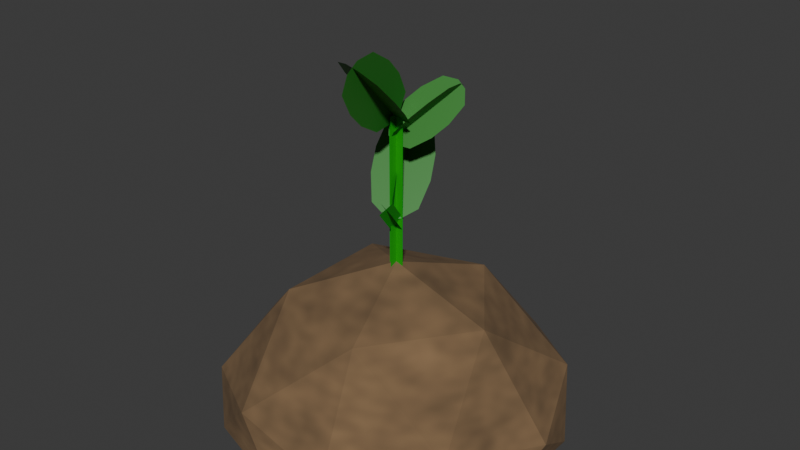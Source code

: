 # Source: potato.blend  (saved by Blender 4.0.36; exported with 4.5.12 LTS)
import bpy
from mathutils import Matrix  # noqa: F401  (used for matrix-valued properties, if any)

bpy.ops.wm.read_factory_settings(use_empty=True)
scene = bpy.context.scene
scene.name = 'Scene'

# ---- collections
col_collection = bpy.data.collections.new('Collection'); scene.collection.children.link(col_collection)

# ---- materials (node trees are filled in below, after node groups)
mat_potato = bpy.data.materials.new('Potato')
mat_potato.use_transparent_shadow = False
mat_stem = bpy.data.materials.new('Stem')
mat_stem.use_transparent_shadow = False
mat_leaf = bpy.data.materials.new('leaf')
mat_leaf.use_transparent_shadow = False

# ---- material node trees
mat_potato.use_nodes = True; mat_potato.node_tree.nodes.clear()
_N = mat_potato.node_tree.nodes; _L = mat_potato.node_tree.links
n0 = _N.new('ShaderNodeTexNoise'); n0.name = 'Noise Texture'; n0.location = (-660, 140)
n0.inputs[4].default_value = 0.85
n1 = _N.new('ShaderNodeBsdfPrincipled'); n1.name = 'Principled BSDF'; n1.location = (10, 300)
n1.inputs[2].default_value = 1.0
n1.inputs[3].default_value = 1.45
n1.inputs[20].default_value = 1.0
n1.inputs[25].default_value = 1.0
n2 = _N.new('ShaderNodeOutputMaterial'); n2.name = 'Material Output'; n2.location = (492, 148)
n3 = _N.new('ShaderNodeValToRGB'); n3.name = 'Color Ramp'; n3.location = (-420, 67)
while len(n3.color_ramp.elements) > 1: n3.color_ramp.elements.remove(n3.color_ramp.elements[-1])
n3.color_ramp.elements[0].position = 0.0; n3.color_ramp.elements[0].color = (0.06715, 0.04296, 0.0228, 1.0)
_e = n3.color_ramp.elements.new(1.0); _e.color = (0.2978, 0.1824, 0.08934, 1.0)
_L.new(n0.outputs[0], n3.inputs[0])
_L.new(n3.outputs[0], n1.inputs[0])
_L.new(n1.outputs[0], n2.inputs[0])
n2.is_active_output = True
mat_stem.use_nodes = True; mat_stem.node_tree.nodes.clear()
_N = mat_stem.node_tree.nodes; _L = mat_stem.node_tree.links
n0 = _N.new('ShaderNodeBsdfPrincipled'); n0.name = 'Principled BSDF'; n0.location = (10, 300)
n0.inputs[0].default_value = (0.0, 0.3698, 0.007678, 1.0)
n0.inputs[3].default_value = 1.45
n1 = _N.new('ShaderNodeOutputMaterial'); n1.name = 'Material Output'; n1.location = (300, 300)
_L.new(n0.outputs[0], n1.inputs[0])
n1.is_active_output = True
mat_leaf.use_nodes = True; mat_leaf.node_tree.nodes.clear()
_N = mat_leaf.node_tree.nodes; _L = mat_leaf.node_tree.links
n0 = _N.new('ShaderNodeBsdfPrincipled'); n0.name = 'Principled BSDF'; n0.location = (10, 300)
n0.inputs[0].default_value = (0.02769, 0.2088, 0.02141, 1.0)
n0.inputs[3].default_value = 1.45
n1 = _N.new('ShaderNodeOutputMaterial'); n1.name = 'Material Output'; n1.location = (300, 300)
_L.new(n0.outputs[0], n1.inputs[0])
n1.is_active_output = True

# ---- world
world_world = bpy.data.worlds.new('World'); scene.world = world_world
world_world.use_nodes = True; world_world.node_tree.nodes.clear()
_N = world_world.node_tree.nodes; _L = world_world.node_tree.links
n0 = _N.new('ShaderNodeOutputWorld'); n0.name = 'World Output'; n0.location = (300, 300)
n1 = _N.new('ShaderNodeBackground'); n1.name = 'Background'; n1.location = (10, 300)
n1.inputs[0].default_value = (0.05088, 0.05088, 0.05088, 1.0)
_L.new(n1.outputs[0], n0.inputs[0])
n0.is_active_output = True
world_world.color = (0.05088, 0.05088, 0.05088)
world_world.use_sun_shadow = False
world_world.sun_shadow_jitter_overblur = 0.0

# ---- meshes
me_icosphere_003 = bpy.data.meshes.new('Icosphere.003')
me_icosphere_003.from_pydata([(0.2764, -0.8506, 0.4472), (-0.7236, -0.5257, 0.4472), (-0.7236, 0.5257, 0.4472), (0.2764, 0.8506, 0.4472), (0.8944, 0.0, 0.4472), (0.0, 0.0, 1.0), (0.8369, -0.2719, 0.3002), (0.8369, 0.2719, 0.3002), (8.643e-10, -0.88, 0.3002), (0.5172, -0.7119, 0.3002), (-0.8369, -0.2719, 0.3002), (-0.5172, -0.7119, 0.3002), (-0.5172, 0.7119, 0.3002), (-0.8369, 0.2719, 0.3002), (0.5172, 0.7119, 0.3002), (8.643e-10, 0.88, 0.3002), (0.6882, -0.5, 0.5257), (-0.2629, -0.809, 0.5257), (-0.8506, 0.0, 0.5257), (-0.2629, 0.809, 0.5257), (0.6882, 0.5, 0.5257), (0.1625, -0.5, 0.8507), (0.5257, 0.0, 0.8507), (-0.4253, -0.309, 0.8507), (-0.4253, 0.309, 0.8507), (0.1625, 0.5, 0.8507)], [], [(0, 16, 21), (1, 17, 23), (2, 18, 24), (3, 19, 25), (4, 20, 22), (22, 25, 5), (22, 20, 25), (20, 3, 25), (25, 24, 5), (25, 19, 24), (19, 2, 24), (24, 23, 5), (24, 18, 23), (18, 1, 23), (23, 21, 5), (23, 17, 21), (17, 0, 21), (21, 22, 5), (21, 16, 22), (16, 4, 22), (7, 20, 4), (7, 14, 20), (14, 3, 20), (15, 19, 3), (15, 12, 19), (12, 2, 19), (13, 18, 2), (13, 10, 18), (10, 1, 18), (11, 17, 1), (11, 8, 17), (8, 0, 17), (9, 16, 0), (9, 6, 16), (6, 4, 16), (14, 15, 3), (7, 6, 9, 8, 11, 10, 13, 12, 15, 14), (12, 13, 2), (10, 11, 1), (8, 9, 0), (6, 7, 4)])
_uv = me_icosphere_003.uv_layers.new(name='UVMap')
_uv.uv.foreach_set('vector', [0.1818, 0.3149, 0.2727, 0.3149, 0.2273, 0.3937, 0.0, 0.3149, 0.09091, 0.3149, 0.04546, 0.3937, 0.7273, 0.3149, 0.8182, 0.3149, 0.7727, 0.3937, 0.5455, 0.3149, 0.6364, 0.3149, 0.5909, 0.3937, 0.3636, 0.3149, 0.4545, 0.3149, 0.4091, 0.3937, 0.4091, 0.3937, 0.5, 0.3937, 0.4545, 0.4724, 0.4091, 0.3937, 0.4545, 0.3149, 0.5, 0.3937, 0.4545, 0.3149, 0.5455, 0.3149, 0.5, 0.3937, 0.5909, 0.3937, 0.6818, 0.3937, 0.6364, 0.4724, 0.5909, 0.3937, 0.6364, 0.3149, 0.6818, 0.3937, 0.6364, 0.3149, 0.7273, 0.3149, 0.6818, 0.3937, 0.7727, 0.3937, 0.8636, 0.3937, 0.8182, 0.4724, 0.7727, 0.3937, 0.8182, 0.3149, 0.8636, 0.3937, 0.8182, 0.3149, 0.9091, 0.3149, 0.8636, 0.3937, 0.04546, 0.3937, 0.1364, 0.3937, 0.09091, 0.4724, 0.04546, 0.3937, 0.09091, 0.3149, 0.1364, 0.3937, 0.09091, 0.3149, 0.1818, 0.3149, 0.1364, 0.3937, 0.2273, 0.3937, 0.3182, 0.3937, 0.2727, 0.4724, 0.2273, 0.3937, 0.2727, 0.3149, 0.3182, 0.3937, 0.2727, 0.3149, 0.3636, 0.3149, 0.3182, 0.3937, 0.4091, 0.2362, 0.4545, 0.3149, 0.3636, 0.3149, 0.4091, 0.2362, 0.5, 0.2362, 0.4545, 0.3149, 0.5, 0.2362, 0.5455, 0.3149, 0.4545, 0.3149, 0.5909, 0.2362, 0.6364, 0.3149, 0.5455, 0.3149, 0.5909, 0.2362, 0.6818, 0.2362, 0.6364, 0.3149, 0.6818, 0.2362, 0.7273, 0.3149, 0.6364, 0.3149, 0.7727, 0.2362, 0.8182, 0.3149, 0.7273, 0.3149, 0.7727, 0.2362, 0.8636, 0.2362, 0.8182, 0.3149, 0.8636, 0.2362, 0.9091, 0.3149, 0.8182, 0.3149, 0.04546, 0.2362, 0.09091, 0.3149, 0.0, 0.3149, 0.04546, 0.2362, 0.1364, 0.2362, 0.09091, 0.3149, 0.1364, 0.2362, 0.1818, 0.3149, 0.09091, 0.3149, 0.2273, 0.2362, 0.2727, 0.3149, 0.1818, 0.3149, 0.2273, 0.2362, 0.3182, 0.2362, 0.2727, 0.3149, 0.3182, 0.2362, 0.3636, 0.3149, 0.2727, 0.3149, 0.5, 0.2362, 0.5909, 0.2362, 0.5455, 0.3149, 0.4091, 0.2362, 0.3182, 0.2362, 0.2273, 0.2362, 0.1364, 0.2362, 0.04546, 0.2362, 0.8636, 0.2362, 0.7727, 0.2362, 0.6818, 0.2362, 0.5909, 0.2362, 0.5, 0.2362, 0.6818, 0.2362, 0.7727, 0.2362, 0.7273, 0.3149, 0.8636, 0.2362, 0.9545, 0.2362, 0.9091, 0.3149, 0.1364, 0.2362, 0.2273, 0.2362, 0.1818, 0.3149, 0.3182, 0.2362, 0.4091, 0.2362, 0.3636, 0.3149])
me_icosphere_003.materials.append(mat_potato)
me_icosphere_003.update()
me_plane_001 = bpy.data.meshes.new('Plane.001')
me_plane_001.from_pydata([(-1.0, -1.0, 0.0), (1.0, -1.0, 0.0), (-1.0, 1.0, 0.0), (1.0, 1.0, 0.0), (-1.0, 4.371e-08, -0.04434), (1.0, 4.371e-08, -0.04434), (-1.0, -4.371e-08, 0.04434), (1.0, -4.371e-08, 0.04434)], [], [(0, 1, 3, 2), (4, 5, 7, 6)])
_uv = me_plane_001.uv_layers.new(name='UVMap')
_uv.uv.foreach_set('vector', [0.0, 0.0, 1.0, 0.0, 1.0, 1.0, 0.0, 1.0, 0.0, 0.0, 1.0, 0.0, 1.0, 1.0, 0.0, 1.0])
me_plane_001.materials.append(mat_stem)
me_plane_001.update()
me_plane_002 = bpy.data.meshes.new('Plane.002')
me_plane_002.from_pydata([(-1.0, -1.0, 0.0), (1.0, -1.0, 0.0), (-1.0, 1.0, 0.0), (1.0, 1.0, 0.0), (-1.0, 4.371e-08, -0.04434), (1.0, 4.371e-08, -0.04434), (-1.0, -4.371e-08, 0.04434), (1.0, -4.371e-08, 0.04434)], [], [(0, 1, 3, 2), (4, 5, 7, 6)])
_uv = me_plane_002.uv_layers.new(name='UVMap')
_uv.uv.foreach_set('vector', [0.0, 0.0, 1.0, 0.0, 1.0, 1.0, 0.0, 1.0, 0.0, 0.0, 1.0, 0.0, 1.0, 1.0, 0.0, 1.0])
me_plane_002.materials.append(mat_stem)
me_plane_002.update()
me_plane_004 = bpy.data.meshes.new('Plane.004')
me_plane_004.from_pydata([(-0.2425, -1.0, 0.0), (-1.0, -0.2425, 0.0), (-0.7781, -0.7781, 0.0), (1.0, -0.2425, 0.0), (0.2425, -1.0, 0.0), (0.7781, -0.7781, 0.0), (-0.2425, 1.0, 0.0), (-1.0, 0.2425, 0.0), (-0.7781, 0.7781, 0.0), (0.2425, 1.0, 0.0), (1.0, 0.2425, 0.0), (0.7781, 0.7781, 0.0), (-2.204e-07, -1.0, 0.1161), (-7.361e-08, -0.2425, 0.4787), (-1.54e-07, -0.7781, 0.3725), (-2.226e-07, -0.2425, -0.4787), (-2.565e-07, -1.0, -0.1161), (-2.699e-07, -0.7781, -0.3725), (1.807e-08, 1.0, 0.1161), (-1.58e-08, 0.2425, 0.4787), (3.153e-08, 0.7781, 0.3725), (-1.807e-08, 1.0, -0.1161), (-1.648e-07, 0.2425, -0.4787), (-8.442e-08, 0.7781, -0.3725)], [], [(1, 2, 0, 4, 5, 3, 10, 11, 9, 6, 8, 7), (13, 14, 12, 16, 17, 15, 22, 23, 21, 18, 20, 19)])
_uv = me_plane_004.uv_layers.new(name='UVMap')
_uv.uv.foreach_set('vector', [0.0, 0.3788, 0.1109, 0.1109, 0.3788, 0.0, 0.6212, 0.0, 0.8891, 0.1109, 1.0, 0.3788, 1.0, 0.6212, 0.8891, 0.8891, 0.6212, 1.0, 0.3788, 1.0, 0.1109, 0.8891, 0.0, 0.6212, 0.0, 0.3788, 0.1109, 0.1109, 0.3788, 0.0, 0.6212, 0.0, 0.8891, 0.1109, 1.0, 0.3788, 1.0, 0.6212, 0.8891, 0.8891, 0.6212, 1.0, 0.3788, 1.0, 0.1109, 0.8891, 0.0, 0.6212])
me_plane_004.materials.append(mat_leaf)
me_plane_004.update()
me_plane_005 = bpy.data.meshes.new('Plane.005')
me_plane_005.from_pydata([(-0.2425, -1.0, 0.0), (-1.0, -0.2425, 0.0), (-0.7781, -0.7781, 0.0), (1.0, -0.2425, 0.0), (0.2425, -1.0, 0.0), (0.7781, -0.7781, 0.0), (-0.2425, 1.0, 0.0), (-1.0, 0.2425, 0.0), (-0.7781, 0.7781, 0.0), (0.2425, 1.0, 0.0), (1.0, 0.2425, 0.0), (0.7781, 0.7781, 0.0), (-2.204e-07, -1.0, 0.1161), (-7.361e-08, -0.2425, 0.4787), (-1.54e-07, -0.7781, 0.3725), (-2.226e-07, -0.2425, -0.4787), (-2.565e-07, -1.0, -0.1161), (-2.699e-07, -0.7781, -0.3725), (1.807e-08, 1.0, 0.1161), (-1.58e-08, 0.2425, 0.4787), (3.153e-08, 0.7781, 0.3725), (-1.807e-08, 1.0, -0.1161), (-1.648e-07, 0.2425, -0.4787), (-8.442e-08, 0.7781, -0.3725)], [], [(1, 2, 0, 4, 5, 3, 10, 11, 9, 6, 8, 7), (13, 14, 12, 16, 17, 15, 22, 23, 21, 18, 20, 19)])
_uv = me_plane_005.uv_layers.new(name='UVMap')
_uv.uv.foreach_set('vector', [0.0, 0.3788, 0.1109, 0.1109, 0.3788, 0.0, 0.6212, 0.0, 0.8891, 0.1109, 1.0, 0.3788, 1.0, 0.6212, 0.8891, 0.8891, 0.6212, 1.0, 0.3788, 1.0, 0.1109, 0.8891, 0.0, 0.6212, 0.0, 0.3788, 0.1109, 0.1109, 0.3788, 0.0, 0.6212, 0.0, 0.8891, 0.1109, 1.0, 0.3788, 1.0, 0.6212, 0.8891, 0.8891, 0.6212, 1.0, 0.3788, 1.0, 0.1109, 0.8891, 0.0, 0.6212])
me_plane_005.materials.append(mat_leaf)
me_plane_005.update()
me_plane_006 = bpy.data.meshes.new('Plane.006')
me_plane_006.from_pydata([(-0.2425, -1.0, 0.0), (-1.0, -0.2425, 0.0), (-0.7781, -0.7781, 0.0), (1.0, -0.2425, 0.0), (0.2425, -1.0, 0.0), (0.7781, -0.7781, 0.0), (-0.2425, 1.0, 0.0), (-1.0, 0.2425, 0.0), (-0.7781, 0.7781, 0.0), (0.2425, 1.0, 0.0), (1.0, 0.2425, 0.0), (0.7781, 0.7781, 0.0), (-2.204e-07, -1.0, 0.1161), (-7.361e-08, -0.2425, 0.4787), (-1.54e-07, -0.7781, 0.3725), (-2.226e-07, -0.2425, -0.4787), (-2.565e-07, -1.0, -0.1161), (-2.699e-07, -0.7781, -0.3725), (1.807e-08, 1.0, 0.1161), (-1.58e-08, 0.2425, 0.4787), (3.153e-08, 0.7781, 0.3725), (-1.807e-08, 1.0, -0.1161), (-1.648e-07, 0.2425, -0.4787), (-8.442e-08, 0.7781, -0.3725)], [], [(1, 2, 0, 4, 5, 3, 10, 11, 9, 6, 8, 7), (13, 14, 12, 16, 17, 15, 22, 23, 21, 18, 20, 19)])
_uv = me_plane_006.uv_layers.new(name='UVMap')
_uv.uv.foreach_set('vector', [0.0, 0.3788, 0.1109, 0.1109, 0.3788, 0.0, 0.6212, 0.0, 0.8891, 0.1109, 1.0, 0.3788, 1.0, 0.6212, 0.8891, 0.8891, 0.6212, 1.0, 0.3788, 1.0, 0.1109, 0.8891, 0.0, 0.6212, 0.0, 0.3788, 0.1109, 0.1109, 0.3788, 0.0, 0.6212, 0.0, 0.8891, 0.1109, 1.0, 0.3788, 1.0, 0.6212, 0.8891, 0.8891, 0.6212, 1.0, 0.3788, 1.0, 0.1109, 0.8891, 0.0, 0.6212])
me_plane_006.materials.append(mat_leaf)
me_plane_006.update()

# ---- objects
ob_icosphere = bpy.data.objects.new('Icosphere', me_icosphere_003)
ob_plane_001 = bpy.data.objects.new('Plane.001', me_plane_001)
ob_plane_002 = bpy.data.objects.new('Plane.002', me_plane_002)
ob_plane_003 = bpy.data.objects.new('Plane.003', me_plane_004)
ob_plane_004 = bpy.data.objects.new('Plane.004', me_plane_005)
ob_plane_005 = bpy.data.objects.new('Plane.005', me_plane_006)

# ---- transforms, parenting, visibility, modifiers, constraints
ob_icosphere.location = (0.0, 0.0, -0.1036)
ob_icosphere.scale = (0.207, 0.207, 0.2421)
ob_plane_001.location = (-0.0002878, -4.267e-05, 0.2091)
ob_plane_001.rotation_euler = (-1.571, 1.571, 0.0)
ob_plane_001.scale = (0.08508, 0.008278, 0.1867)
ob_plane_002.location = (0.005892, -0.01402, 0.195)
ob_plane_002.rotation_euler = (-2.498, 2.377, -1.208)
ob_plane_002.scale = (0.02239, 0.008278, 0.1867)
ob_plane_003.location = (0.005715, -0.03609, 0.3261)
ob_plane_003.rotation_euler = (-1.211, -0.7811, 1.323)
ob_plane_003.scale = (-0.0298, -0.05588, -0.06225)
ob_plane_004.location = (-0.01576, 0.02919, 0.2302)
ob_plane_004.rotation_euler = (-1.67, -2.418, 2.137)
ob_plane_004.scale = (-0.0298, -0.05588, -0.06225)
ob_plane_005.location = (0.01749, 0.0229, 0.2937)
ob_plane_005.rotation_euler = (-0.788, 0.4402, 1.919)
ob_plane_005.scale = (-0.02253, -0.04225, -0.04707)

# ---- collection membership
col_collection.objects.link(ob_icosphere)
col_collection.objects.link(ob_plane_001)
col_collection.objects.link(ob_plane_002)
col_collection.objects.link(ob_plane_003)
col_collection.objects.link(ob_plane_004)
col_collection.objects.link(ob_plane_005)

# ---- scene / render settings (as saved in the file)
scene.frame_start = 1; scene.frame_end = 250; scene.frame_set(98)
scene.render.engine = 'BLENDER_EEVEE_NEXT'
scene.cycles.sampling_pattern = 'TABULATED_SOBOL'
bpy.context.view_layer.update()

# ---- added for rendering (the .blend has no active camera and no usable light): camera, sun
cam_auto = bpy.data.cameras.new('AutoCamera')
cam_auto.lens = 50.0
cam_auto.sensor_width = 36.0
cam_auto.clip_end = 1000.0
ob_auto_camera = bpy.data.objects.new('AutoCamera', cam_auto)
scene.collection.objects.link(ob_auto_camera)
ob_auto_camera.location = (0.61943, -0.73788, 0.672284)
ob_auto_camera.rotation_euler = (1.09748, -7.21219e-08, 0.694738)
scene.camera = ob_auto_camera
light_auto_sun = bpy.data.lights.new('AutoSun', 'SUN')
light_auto_sun.energy = 3.0
light_auto_sun.angle = 0.0523599
ob_auto_sun = bpy.data.objects.new('AutoSun', light_auto_sun)
scene.collection.objects.link(ob_auto_sun)
ob_auto_sun.rotation_euler = (0.872665, 0.174533, 0.523599)
bpy.context.view_layer.update()
